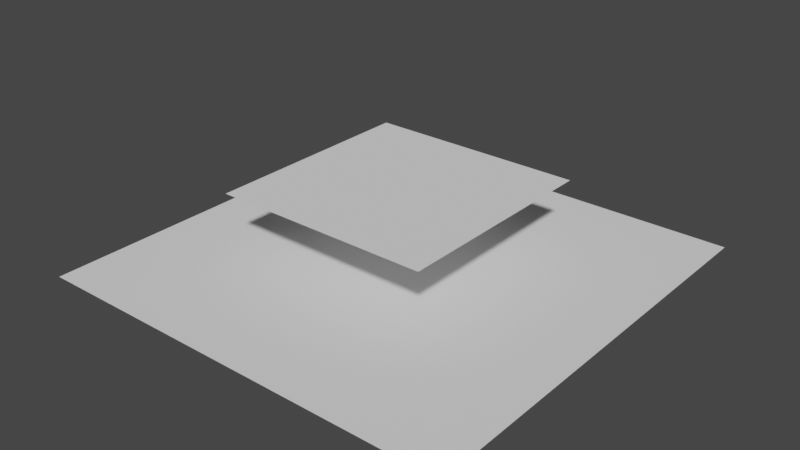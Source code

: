 # Source: scene_simplest.blend  (saved by Blender 3.0.42; exported with 4.5.12 LTS)
import bpy
from mathutils import Matrix  # noqa: F401  (used for matrix-valued properties, if any)

bpy.ops.wm.read_factory_settings(use_empty=True)
scene = bpy.context.scene
scene.name = 'Scene'

# ---- collections
col_collection = bpy.data.collections.new('Collection'); scene.collection.children.link(col_collection)

# ---- world
world_world = bpy.data.worlds.new('World'); scene.world = world_world
world_world.use_nodes = True; world_world.node_tree.nodes.clear()
_N = world_world.node_tree.nodes; _L = world_world.node_tree.links
n0 = _N.new('ShaderNodeOutputWorld'); n0.name = 'World Output'; n0.location = (300, 300)
n1 = _N.new('ShaderNodeBackground'); n1.name = 'Background'; n1.location = (10, 300)
n1.inputs[0].default_value = (0.05088, 0.05088, 0.05088, 1.0)
_L.new(n1.outputs[0], n0.inputs[0])
n0.is_active_output = True
world_world.color = (0.05088, 0.05088, 0.05088)
world_world.use_sun_shadow = False
world_world.sun_shadow_jitter_overblur = 0.0

# ---- meshes
me_plane_001 = bpy.data.meshes.new('Plane.001')
me_plane_001.from_pydata([(-0.5, -0.5, 0.35), (0.5, -0.5, 0.35), (-0.5, 0.5, 0.35), (0.5, 0.5, 0.35)], [], [(1, 2, 0), (1, 3, 2)])
_uv = me_plane_001.uv_layers.new(name='UVMap')
_uv.uv.foreach_set('vector', [1.0, 0.0, 0.0, 1.0, 0.0, 0.0, 1.0, 0.0, 1.0, 1.0, 0.0, 1.0])
me_plane_001.use_remesh_fix_poles = True
me_plane_001.use_remesh_preserve_attributes = False
me_plane_001.update()
me_plane = bpy.data.meshes.new('Plane')
me_plane.from_pydata([(-1.0, -1.0, 0.0), (1.0, -1.0, 0.0), (-1.0, 1.0, 0.0), (1.0, 1.0, 0.0)], [], [(0, 1, 3, 2)])
_uv = me_plane.uv_layers.new(name='UVMap')
_uv.uv.foreach_set('vector', [0.0, 0.0, 1.0, 0.0, 1.0, 1.0, 0.0, 1.0])
me_plane.use_remesh_fix_poles = True
me_plane.use_remesh_preserve_attributes = False
me_plane.update()

# ---- objects
ob_cloth = bpy.data.objects.new('cloth', me_plane_001)
ob_sphere = bpy.data.objects.new('sphere', me_plane)

# ---- transforms, parenting, visibility, modifiers, constraints
ob_cloth.location = (0.0, 0.0, 0.0)
ob_sphere.location = (0.0, 0.0, 0.0)

# ---- collection membership
col_collection.objects.link(ob_cloth)
col_collection.objects.link(ob_sphere)

# ---- scene / render settings (as saved in the file)
scene.frame_start = 1; scene.frame_end = 250; scene.frame_set(1)
scene.render.engine = 'BLENDER_EEVEE_NEXT'
scene.cycles.sampling_pattern = 'TABULATED_SOBOL'
scene.cycles.use_light_tree = False
scene.view_settings.view_transform = 'Filmic'
bpy.context.view_layer.update()

# ---- added for rendering (the .blend has no active camera and no usable light): camera, sun
cam_auto = bpy.data.cameras.new('AutoCamera')
cam_auto.lens = 50.0
cam_auto.sensor_width = 36.0
cam_auto.clip_end = 1000.0
ob_auto_camera = bpy.data.objects.new('AutoCamera', cam_auto)
scene.collection.objects.link(ob_auto_camera)
ob_auto_camera.location = (2.63689, -3.16427, 2.28451)
ob_auto_camera.rotation_euler = (1.09748, -7.21219e-08, 0.694738)
scene.camera = ob_auto_camera
light_auto_sun = bpy.data.lights.new('AutoSun', 'SUN')
light_auto_sun.energy = 3.0
light_auto_sun.angle = 0.0523599
ob_auto_sun = bpy.data.objects.new('AutoSun', light_auto_sun)
scene.collection.objects.link(ob_auto_sun)
ob_auto_sun.rotation_euler = (0.872665, 0.174533, 0.523599)
bpy.context.view_layer.update()
